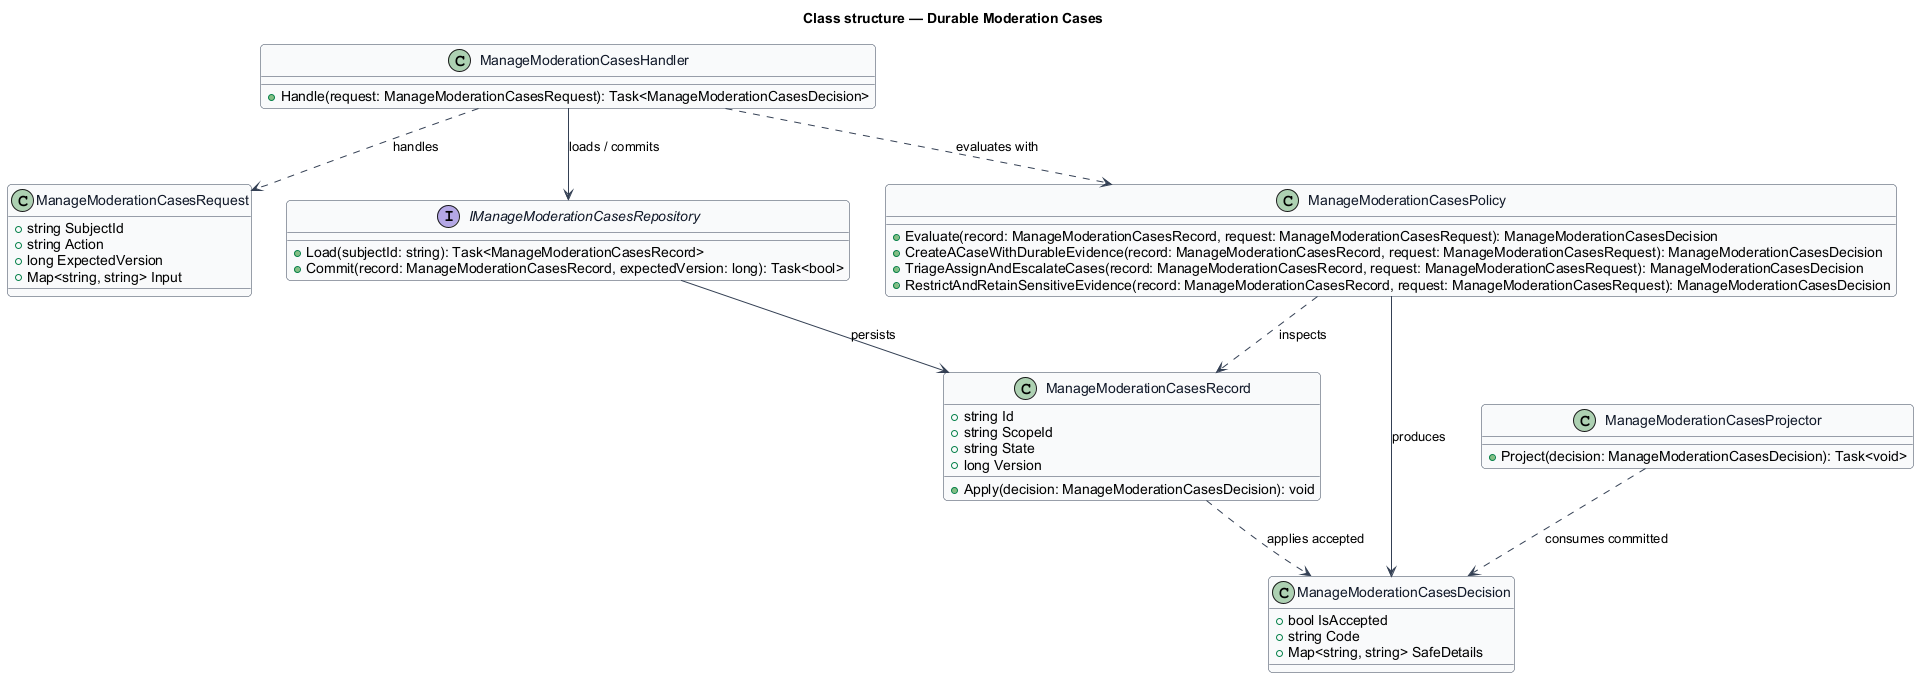

The diagram above was rendered by PlantUML. Its source (embedded in the PNG):
@startuml
skinparam backgroundColor #FFFFFF
skinparam shadowing false
skinparam roundcorner 8
skinparam defaultFontName Arial
skinparam ArrowColor #344054
skinparam class {
  BorderColor #344054
  FontColor #101828
  BackgroundColor #F9FAFB
}
title Class structure — Durable Moderation Cases

class ManageModerationCasesRequest {
  +string SubjectId
  +string Action
  +long ExpectedVersion
  +Map<string, string> Input
}

class ManageModerationCasesDecision {
  +bool IsAccepted
  +string Code
  +Map<string, string> SafeDetails
}

class ManageModerationCasesRecord {
  +string Id
  +string ScopeId
  +string State
  +long Version
  +Apply(decision: ManageModerationCasesDecision): void
}

interface IManageModerationCasesRepository {
  +Load(subjectId: string): Task<ManageModerationCasesRecord>
  +Commit(record: ManageModerationCasesRecord, expectedVersion: long): Task<bool>
}

class ManageModerationCasesPolicy {
  +Evaluate(record: ManageModerationCasesRecord, request: ManageModerationCasesRequest): ManageModerationCasesDecision
  +CreateACaseWithDurableEvidence(record: ManageModerationCasesRecord, request: ManageModerationCasesRequest): ManageModerationCasesDecision
  +TriageAssignAndEscalateCases(record: ManageModerationCasesRecord, request: ManageModerationCasesRequest): ManageModerationCasesDecision
  +RestrictAndRetainSensitiveEvidence(record: ManageModerationCasesRecord, request: ManageModerationCasesRequest): ManageModerationCasesDecision
}

class ManageModerationCasesHandler {
  +Handle(request: ManageModerationCasesRequest): Task<ManageModerationCasesDecision>
}

class ManageModerationCasesProjector {
  +Project(decision: ManageModerationCasesDecision): Task<void>
}

ManageModerationCasesHandler ..> ManageModerationCasesRequest : handles
ManageModerationCasesHandler ..> ManageModerationCasesPolicy : evaluates with
ManageModerationCasesHandler --> IManageModerationCasesRepository : loads / commits
IManageModerationCasesRepository --> ManageModerationCasesRecord : persists
ManageModerationCasesPolicy ..> ManageModerationCasesRecord : inspects
ManageModerationCasesPolicy --> ManageModerationCasesDecision : produces
ManageModerationCasesRecord ..> ManageModerationCasesDecision : applies accepted
ManageModerationCasesProjector ..> ManageModerationCasesDecision : consumes committed
@enduml